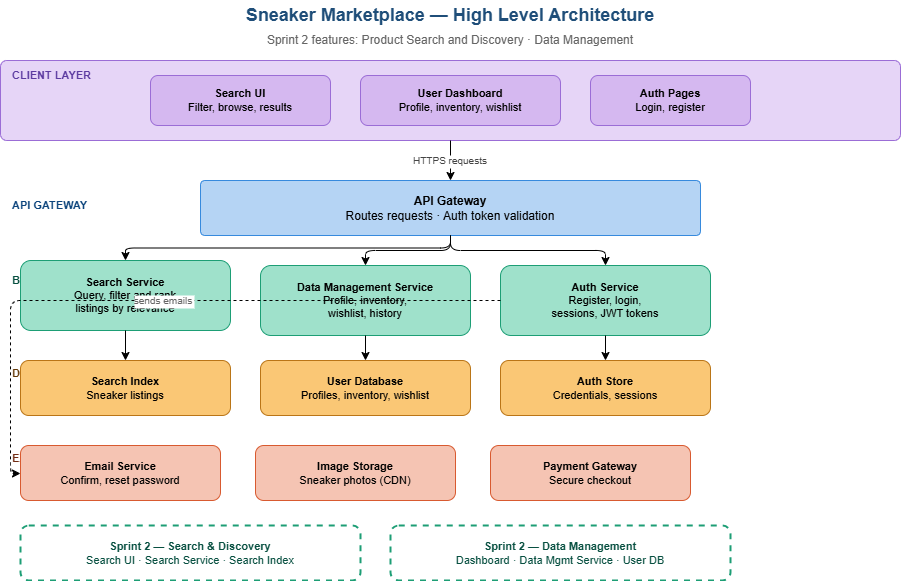

The diagram above was exported from draw.io. Its source (the exported page's mxGraphModel, read from the mxfile embedded in the PNG):
<mxGraphModel dx="1044" dy="570" grid="1" gridSize="10" guides="1" tooltips="1" connect="1" arrows="1" fold="1" page="1" pageScale="1" pageWidth="850" pageHeight="1100" math="0" shadow="0">
  <root>
    <mxCell id="0" />
    <mxCell id="1" parent="0" />
    <mxCell id="2" value="Sneaker Marketplace — High Level Architecture" style="text;html=1;strokeColor=none;fillColor=none;align=center;verticalAlign=middle;whiteSpace=wrap;rounded=0;fontSize=18;fontStyle=1;fontColor=#1F4E79;" vertex="1" parent="1">
      <mxGeometry x="100" y="20" width="760" height="30" as="geometry" />
    </mxCell>
    <mxCell id="3" value="Sprint 2 features: Product Search and Discovery · Data Management" style="text;html=1;strokeColor=none;fillColor=none;align=center;verticalAlign=middle;whiteSpace=wrap;rounded=0;fontSize=12;fontColor=#666666;" vertex="1" parent="1">
      <mxGeometry x="100" y="50" width="760" height="20" as="geometry" />
    </mxCell>
    <mxCell id="11" value="" style="rounded=1;whiteSpace=wrap;html=1;fillColor=#E6D5F7;strokeColor=#9B6DD6;fontSize=12;arcSize=8;" vertex="1" parent="1">
      <mxGeometry x="30" y="80" width="900" height="80" as="geometry" />
    </mxCell>
    <mxCell id="10" value="CLIENT LAYER" style="text;html=1;strokeColor=none;fillColor=none;align=left;verticalAlign=middle;fontSize=11;fontStyle=1;fontColor=#5B3AA0;" vertex="1" parent="1">
      <mxGeometry x="40" y="85" width="120" height="20" as="geometry" />
    </mxCell>
    <mxCell id="12" value="&lt;b&gt;Search UI&lt;/b&gt;&lt;br&gt;Filter, browse, results" style="rounded=1;whiteSpace=wrap;html=1;fillColor=#D5B8F0;strokeColor=#9B6DD6;fontSize=11;" vertex="1" parent="1">
      <mxGeometry x="180" y="95" width="180" height="50" as="geometry" />
    </mxCell>
    <mxCell id="13" value="&lt;b&gt;User Dashboard&lt;/b&gt;&lt;br&gt;Profile, inventory, wishlist" style="rounded=1;whiteSpace=wrap;html=1;fillColor=#D5B8F0;strokeColor=#9B6DD6;fontSize=11;" vertex="1" parent="1">
      <mxGeometry x="390" y="95" width="200" height="50" as="geometry" />
    </mxCell>
    <mxCell id="14" value="&lt;b&gt;Auth Pages&lt;/b&gt;&lt;br&gt;Login, register" style="rounded=1;whiteSpace=wrap;html=1;fillColor=#D5B8F0;strokeColor=#9B6DD6;fontSize=11;" vertex="1" parent="1">
      <mxGeometry x="620" y="95" width="160" height="50" as="geometry" />
    </mxCell>
    <mxCell id="15" value="HTTPS requests" style="edgeStyle=orthogonalEdgeStyle;fontSize=10;fontColor=#444444;" edge="1" parent="1" source="11" target="20">
      <mxGeometry relative="1" as="geometry" />
    </mxCell>
    <mxCell id="20" value="&lt;b&gt;API Gateway&lt;/b&gt;&lt;br&gt;Routes requests · Auth token validation" style="rounded=1;whiteSpace=wrap;html=1;fillColor=#B5D4F4;strokeColor=#378ADD;fontSize=12;arcSize=8;" vertex="1" parent="1">
      <mxGeometry x="230" y="200" width="500" height="55" as="geometry" />
    </mxCell>
    <mxCell id="19" value="API GATEWAY" style="text;html=1;strokeColor=none;fillColor=none;align=left;verticalAlign=middle;fontSize=11;fontStyle=1;fontColor=#0C447C;" vertex="1" parent="1">
      <mxGeometry x="40" y="215" width="120" height="20" as="geometry" />
    </mxCell>
    <mxCell id="21" value="" style="edgeStyle=orthogonalEdgeStyle;" edge="1" parent="1" source="20" target="31">
      <mxGeometry relative="1" as="geometry" />
    </mxCell>
    <mxCell id="22" value="" style="edgeStyle=orthogonalEdgeStyle;" edge="1" parent="1" source="20" target="32">
      <mxGeometry relative="1" as="geometry" />
    </mxCell>
    <mxCell id="23" value="" style="edgeStyle=orthogonalEdgeStyle;" edge="1" parent="1" source="20" target="33">
      <mxGeometry relative="1" as="geometry" />
    </mxCell>
    <mxCell id="29" value="BACKEND SERVICES" style="text;html=1;strokeColor=none;fillColor=none;align=left;verticalAlign=middle;fontSize=11;fontStyle=1;fontColor=#085041;" vertex="1" parent="1">
      <mxGeometry x="40" y="290" width="150" height="20" as="geometry" />
    </mxCell>
    <mxCell id="31" value="&lt;b&gt;Search Service&lt;/b&gt;&lt;br&gt;Query, filter and rank&lt;br&gt;listings by relevance" style="rounded=1;whiteSpace=wrap;html=1;fillColor=#9FE1CB;strokeColor=#1D9E75;fontSize=11;" vertex="1" parent="1">
      <mxGeometry x="50" y="280" width="210" height="70" as="geometry" />
    </mxCell>
    <mxCell id="32" value="&lt;b&gt;Data Management Service&lt;/b&gt;&lt;br&gt;Profile, inventory,&lt;br&gt;wishlist, history" style="rounded=1;whiteSpace=wrap;html=1;fillColor=#9FE1CB;strokeColor=#1D9E75;fontSize=11;" vertex="1" parent="1">
      <mxGeometry x="290" y="285" width="210" height="70" as="geometry" />
    </mxCell>
    <mxCell id="33" value="&lt;b&gt;Auth Service&lt;/b&gt;&lt;br&gt;Register, login,&lt;br&gt;sessions, JWT tokens" style="rounded=1;whiteSpace=wrap;html=1;fillColor=#9FE1CB;strokeColor=#1D9E75;fontSize=11;" vertex="1" parent="1">
      <mxGeometry x="530" y="285" width="210" height="70" as="geometry" />
    </mxCell>
    <mxCell id="41" value="" style="edgeStyle=orthogonalEdgeStyle;" edge="1" parent="1" source="31" target="51">
      <mxGeometry relative="1" as="geometry" />
    </mxCell>
    <mxCell id="42" value="" style="edgeStyle=orthogonalEdgeStyle;" edge="1" parent="1" source="32" target="52">
      <mxGeometry relative="1" as="geometry" />
    </mxCell>
    <mxCell id="43" value="" style="edgeStyle=orthogonalEdgeStyle;" edge="1" parent="1" source="33" target="53">
      <mxGeometry relative="1" as="geometry" />
    </mxCell>
    <mxCell id="49" value="DATA LAYER" style="text;html=1;strokeColor=none;fillColor=none;align=left;verticalAlign=middle;fontSize=11;fontStyle=1;fontColor=#633806;" vertex="1" parent="1">
      <mxGeometry x="40" y="383" width="120" height="20" as="geometry" />
    </mxCell>
    <mxCell id="51" value="&lt;b&gt;Search Index&lt;/b&gt;&lt;br&gt;Sneaker listings" style="rounded=1;whiteSpace=wrap;html=1;fillColor=#FAC775;strokeColor=#BA7517;fontSize=11;" vertex="1" parent="1">
      <mxGeometry x="50" y="380" width="210" height="55" as="geometry" />
    </mxCell>
    <mxCell id="52" value="&lt;b&gt;User Database&lt;/b&gt;&lt;br&gt;Profiles, inventory, wishlist" style="rounded=1;whiteSpace=wrap;html=1;fillColor=#FAC775;strokeColor=#BA7517;fontSize=11;" vertex="1" parent="1">
      <mxGeometry x="290" y="380" width="210" height="55" as="geometry" />
    </mxCell>
    <mxCell id="53" value="&lt;b&gt;Auth Store&lt;/b&gt;&lt;br&gt;Credentials, sessions" style="rounded=1;whiteSpace=wrap;html=1;fillColor=#FAC775;strokeColor=#BA7517;fontSize=11;" vertex="1" parent="1">
      <mxGeometry x="530" y="380" width="210" height="55" as="geometry" />
    </mxCell>
    <mxCell id="69" value="EXTERNAL SERVICES" style="text;html=1;strokeColor=none;fillColor=none;align=left;verticalAlign=middle;fontSize=11;fontStyle=1;fontColor=#712B13;" vertex="1" parent="1">
      <mxGeometry x="40" y="468" width="160" height="20" as="geometry" />
    </mxCell>
    <mxCell id="71" value="&lt;b&gt;Email Service&lt;/b&gt;&lt;br&gt;Confirm, reset password" style="rounded=1;whiteSpace=wrap;html=1;fillColor=#F5C4B3;strokeColor=#D85A30;fontSize=11;" vertex="1" parent="1">
      <mxGeometry x="50" y="465" width="200" height="55" as="geometry" />
    </mxCell>
    <mxCell id="72" value="&lt;b&gt;Image Storage&lt;/b&gt;&lt;br&gt;Sneaker photos (CDN)" style="rounded=1;whiteSpace=wrap;html=1;fillColor=#F5C4B3;strokeColor=#D85A30;fontSize=11;" vertex="1" parent="1">
      <mxGeometry x="285" y="465" width="200" height="55" as="geometry" />
    </mxCell>
    <mxCell id="73" value="&lt;b&gt;Payment Gateway&lt;/b&gt;&lt;br&gt;Secure checkout" style="rounded=1;whiteSpace=wrap;html=1;fillColor=#F5C4B3;strokeColor=#D85A30;fontSize=11;" vertex="1" parent="1">
      <mxGeometry x="520" y="465" width="200" height="55" as="geometry" />
    </mxCell>
    <mxCell id="74" value="sends emails" style="edgeStyle=orthogonalEdgeStyle;fontSize=10;fontColor=#666666;dashed=1;" edge="1" parent="1" source="33" target="71">
      <mxGeometry relative="1" as="geometry">
        <Array as="points">
          <mxPoint x="40" y="320" />
          <mxPoint x="40" y="493" />
        </Array>
      </mxGeometry>
    </mxCell>
    <mxCell id="80" value="&lt;b&gt;Sprint 2 — Search &amp;amp; Discovery&lt;/b&gt;&lt;br&gt;Search UI · Search Service · Search Index" style="rounded=1;whiteSpace=wrap;html=1;fillColor=none;strokeColor=#1D9E75;strokeWidth=2;dashed=1;fontSize=11;fontColor=#085041;" vertex="1" parent="1">
      <mxGeometry x="50" y="545" width="340" height="55" as="geometry" />
    </mxCell>
    <mxCell id="81" value="&lt;b&gt;Sprint 2 — Data Management&lt;/b&gt;&lt;br&gt;Dashboard · Data Mgmt Service · User DB" style="rounded=1;whiteSpace=wrap;html=1;fillColor=none;strokeColor=#1D9E75;strokeWidth=2;dashed=1;fontSize=11;fontColor=#085041;" vertex="1" parent="1">
      <mxGeometry x="420" y="545" width="340" height="55" as="geometry" />
    </mxCell>
  </root>
</mxGraphModel>